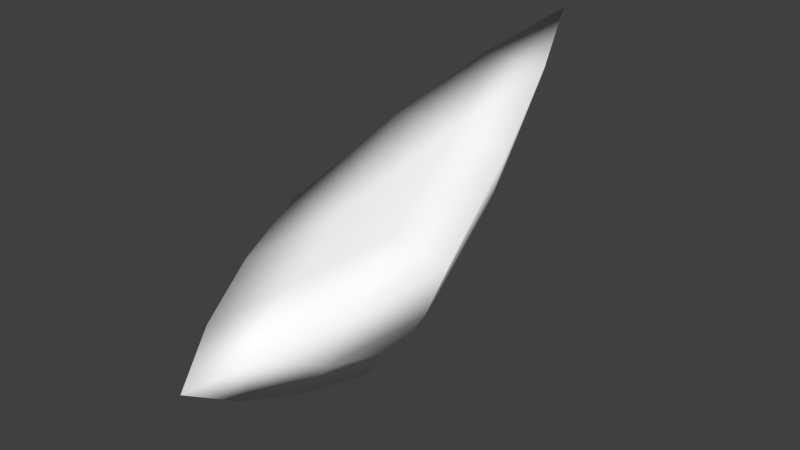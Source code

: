# Source: spider6.blend  (saved by Blender 2.77.0; exported with 4.5.12 LTS)
import bpy
from mathutils import Matrix  # noqa: F401  (used for matrix-valued properties, if any)

bpy.ops.wm.read_factory_settings(use_empty=True)
scene = bpy.context.scene
scene.name = 'Scene'

# ---- collections
col_collection_1 = bpy.data.collections.new('Collection 1'); scene.collection.children.link(col_collection_1)

# ---- materials (node trees are filled in below, after node groups)
mat_colobotmesh_mat_1 = bpy.data.materials.new('ColobotMesh_mat_1')
mat_colobotmesh_mat_1.alpha_threshold = 0.0
mat_colobotmesh_mat_1.use_transparent_shadow = False
mat_colobotmesh_mat_1.diffuse_color = (1.0, 1.0, 1.0, 1.0)
mat_colobotmesh_mat_1.specular_color = (0.0, 0.0, 0.0)
mat_colobotmesh_mat_1.roughness = 0.5

# ---- material node trees

# ---- world
world_world = bpy.data.worlds.new('World'); scene.world = world_world
world_world.color = (0.05088, 0.05088, 0.05088)
world_world.use_sun_shadow = False
world_world.sun_shadow_jitter_overblur = 0.0
world_world.cycles.sampling_method = 'NONE'
world_world.cycles.sample_map_resolution = 256

# ---- meshes
me_colobotmesh = bpy.data.meshes.new('ColobotMesh_')
me_colobotmesh.from_pydata([(-0.01679, -0.2409, -0.4855), (0.2507, 0.1775, -0.4797), (-0.005421, 0.03088, 0.1121), (-0.2454, 0.2, -0.4801), (-0.000912, 0.5533, -1.32), (0.1774, 0.1322, -0.2453), (0.09199, 0.08329, -0.04809), (-0.007679, 0.2823, -1.105), (-0.01297, 0.01763, -0.8268), (-0.1764, 0.1478, -0.2455), (-0.0964, 0.09148, -0.04811), (-0.1149, -0.1095, -0.4839), (-0.1911, 0.03749, -0.4821), (-0.01396, -0.1717, -0.2539), (-0.01017, -0.08115, -0.05466), (0.09479, 0.4597, -1.086), (0.1787, 0.3344, -0.8054), (0.0931, -0.1187, -0.4842), (0.1823, 0.02074, -0.4822), (-0.1739, 0.3496, -0.8051), (-0.09236, 0.4674, -1.085), (0.08638, 0.2055, -0.4728), (-0.07899, 0.2129, -0.4729), (0.095, -0.03473, -0.233), (0.001354, 0.1526, -0.2237), (-0.1094, -0.02582, -0.2329), (0.1056, 0.1486, -0.8384), (0.02426, 0.3678, -0.8108), (-0.1428, 0.1849, -0.8249)], [], [(0, 17, 13), (1, 21, 5), (3, 12, 9), (4, 15, 7), (4, 20, 15), (4, 7, 20), (14, 6, 2), (13, 23, 14), (14, 23, 6), (23, 5, 6), (13, 17, 23), (17, 18, 23), (23, 18, 5), (18, 1, 5), (6, 10, 2), (5, 24, 6), (6, 24, 10), (24, 9, 10), (5, 21, 24), (21, 22, 24), (24, 22, 9), (22, 3, 9), (10, 14, 2), (9, 25, 10), (10, 25, 14), (25, 13, 14), (9, 12, 25), (12, 11, 25), (25, 11, 13), (11, 0, 13), (8, 17, 0), (7, 26, 8), (8, 26, 17), (26, 18, 17), (7, 15, 26), (15, 16, 26), (26, 16, 18), (16, 1, 18), (16, 21, 1), (15, 27, 16), (16, 27, 21), (27, 22, 21), (15, 20, 27), (20, 19, 27), (27, 19, 22), (19, 3, 22), (19, 12, 3), (20, 28, 19), (19, 28, 12), (28, 11, 12), (20, 7, 28), (7, 8, 28), (28, 8, 11), (8, 0, 11)])
me_colobotmesh.polygons.foreach_set('use_smooth', [True] * 54)
_uv = me_colobotmesh.uv_layers.new(name='UV_1')
_uv.uv.foreach_set('vector', [0.8457, 0.9475, 0.8548, 0.9477, 0.8461, 0.9644, 0.873, 0.948, 0.8639, 0.948, 0.8683, 0.9647, 0.8457, 0.948, 0.8542, 0.9478, 0.8546, 0.9647, 0.8473, 0.877, 0.8559, 0.9006, 0.8468, 0.9005, 0.8592, 0.877, 0.8547, 0.9006, 0.8638, 0.9006, 0.873, 0.877, 0.8725, 0.9005, 0.8639, 0.9006, 0.8465, 0.9812, 0.8556, 0.9814, 0.8469, 0.998, 0.8461, 0.9644, 0.8552, 0.9645, 0.8465, 0.9812, 0.8465, 0.9812, 0.8552, 0.9645, 0.8556, 0.9814, 0.8552, 0.9645, 0.8643, 0.9647, 0.8556, 0.9814, 0.8461, 0.9644, 0.8548, 0.9477, 0.8552, 0.9645, 0.8548, 0.9477, 0.8639, 0.9478, 0.8552, 0.9645, 0.8552, 0.9645, 0.8639, 0.9478, 0.8643, 0.9647, 0.8639, 0.9478, 0.873, 0.948, 0.8643, 0.9647, 0.8636, 0.9814, 0.8545, 0.9814, 0.8589, 0.998, 0.8683, 0.9647, 0.8592, 0.9647, 0.8636, 0.9814, 0.8636, 0.9814, 0.8592, 0.9647, 0.8545, 0.9814, 0.8592, 0.9647, 0.8501, 0.9647, 0.8545, 0.9814, 0.8683, 0.9647, 0.8639, 0.948, 0.8592, 0.9647, 0.8639, 0.948, 0.8548, 0.948, 0.8592, 0.9647, 0.8592, 0.9647, 0.8548, 0.948, 0.8501, 0.9647, 0.8548, 0.948, 0.8457, 0.948, 0.8501, 0.9647, 0.8636, 0.9814, 0.8721, 0.9812, 0.8725, 0.998, 0.8546, 0.9647, 0.8632, 0.9645, 0.8636, 0.9814, 0.8636, 0.9814, 0.8632, 0.9645, 0.8721, 0.9812, 0.8632, 0.9645, 0.8717, 0.9644, 0.8721, 0.9812, 0.8546, 0.9647, 0.8542, 0.9478, 0.8632, 0.9645, 0.8542, 0.9478, 0.8627, 0.9477, 0.8632, 0.9645, 0.8632, 0.9645, 0.8627, 0.9477, 0.8717, 0.9644, 0.8627, 0.9477, 0.8713, 0.9475, 0.8717, 0.9644, 0.8462, 0.924, 0.8548, 0.9477, 0.8457, 0.9475, 0.8468, 0.9005, 0.8554, 0.9242, 0.8462, 0.924, 0.8462, 0.924, 0.8554, 0.9242, 0.8548, 0.9477, 0.8554, 0.9242, 0.8639, 0.9478, 0.8548, 0.9477, 0.8468, 0.9005, 0.8559, 0.9006, 0.8554, 0.9242, 0.8559, 0.9006, 0.8645, 0.9243, 0.8554, 0.9242, 0.8554, 0.9242, 0.8645, 0.9243, 0.8639, 0.9478, 0.8645, 0.9243, 0.873, 0.948, 0.8639, 0.9478, 0.8684, 0.9243, 0.8639, 0.948, 0.873, 0.948, 0.8638, 0.9006, 0.8593, 0.9243, 0.8684, 0.9243, 0.8684, 0.9243, 0.8593, 0.9243, 0.8639, 0.948, 0.8593, 0.9243, 0.8548, 0.948, 0.8639, 0.948, 0.8638, 0.9006, 0.8547, 0.9006, 0.8593, 0.9243, 0.8547, 0.9006, 0.8502, 0.9243, 0.8593, 0.9243, 0.8593, 0.9243, 0.8502, 0.9243, 0.8548, 0.948, 0.8502, 0.9243, 0.8457, 0.948, 0.8548, 0.948, 0.8548, 0.9243, 0.8542, 0.9478, 0.8457, 0.948, 0.8639, 0.9006, 0.8633, 0.9241, 0.8548, 0.9243, 0.8548, 0.9243, 0.8633, 0.9241, 0.8542, 0.9478, 0.8633, 0.9241, 0.8627, 0.9477, 0.8542, 0.9478, 0.8639, 0.9006, 0.8725, 0.9005, 0.8633, 0.9241, 0.8725, 0.9005, 0.8719, 0.924, 0.8633, 0.9241, 0.8633, 0.9241, 0.8719, 0.924, 0.8627, 0.9477, 0.8719, 0.924, 0.8713, 0.9475, 0.8627, 0.9477])
me_colobotmesh.materials.append(mat_colobotmesh_mat_1)
me_colobotmesh.use_remesh_preserve_volume = False
me_colobotmesh.use_remesh_preserve_attributes = False
me_colobotmesh.use_mirror_vertex_groups = False
me_colobotmesh.update()

# ---- objects
ob_colobotmesh_1 = bpy.data.objects.new('ColobotMesh_1', me_colobotmesh)

# ---- transforms, parenting, visibility, modifiers, constraints
ob_colobotmesh_1.location = (0.0, 0.0, 0.0)
ob_colobotmesh_1.rotation_euler = (1.571, 0.0, 0.0)
ob_colobotmesh_1.lineart.crease_threshold = 0.0

# ---- collection membership
col_collection_1.objects.link(ob_colobotmesh_1)

# ---- scene / render settings (as saved in the file)
scene.frame_start = 1; scene.frame_end = 250; scene.frame_set(1)
scene.render.engine = 'BLENDER_EEVEE_NEXT'
scene.render.resolution_percentage = 50
scene.render.dither_intensity = 0.0
scene.cycles.use_denoising = False
scene.cycles.samples = 10
scene.cycles.sampling_pattern = 'TABULATED_SOBOL'
scene.cycles.light_sampling_threshold = 0.0
scene.cycles.use_adaptive_sampling = False
scene.cycles.use_light_tree = False
scene.cycles.blur_glossy = 0.0
scene.cycles.volume_bounces = 1
scene.cycles.pixel_filter_type = 'GAUSSIAN'
scene.cycles.sample_clamp_indirect = 0.0
scene.view_settings.view_transform = 'Standard'
bpy.context.view_layer.update()

# ---- added for rendering (the .blend has no active camera and no usable light): camera, sun
cam_auto = bpy.data.cameras.new('AutoCamera')
cam_auto.lens = 50.0
cam_auto.sensor_width = 36.0
cam_auto.clip_end = 1000.0
ob_auto_camera = bpy.data.objects.new('AutoCamera', cam_auto)
scene.collection.objects.link(ob_auto_camera)
ob_auto_camera.location = (1.58588, -1.29586, 1.42278)
ob_auto_camera.rotation_euler = (1.09748, -7.21219e-08, 0.694738)
scene.camera = ob_auto_camera
light_auto_sun = bpy.data.lights.new('AutoSun', 'SUN')
light_auto_sun.energy = 3.0
light_auto_sun.angle = 0.0523599
ob_auto_sun = bpy.data.objects.new('AutoSun', light_auto_sun)
scene.collection.objects.link(ob_auto_sun)
ob_auto_sun.rotation_euler = (0.872665, 0.174533, 0.523599)
bpy.context.view_layer.update()
